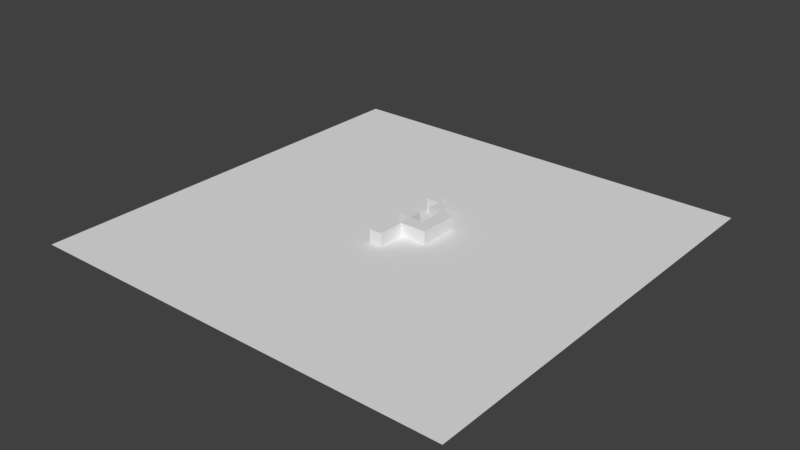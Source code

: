 # Source: game-scene.blend  (saved by Blender 2.80.74; exported with 4.5.12 LTS)
import bpy
from mathutils import Matrix  # noqa: F401  (used for matrix-valued properties, if any)

bpy.ops.wm.read_factory_settings(use_empty=True)
scene = bpy.context.scene
scene.name = 'Scene'

# ---- collections
col_collection_1 = bpy.data.collections.new('Collection 1'); scene.collection.children.link(col_collection_1)

# ---- world
world_world = bpy.data.worlds.new('World'); scene.world = world_world
world_world.color = (0.05088, 0.05088, 0.05088)
world_world.use_sun_shadow = False
world_world.sun_shadow_jitter_overblur = 0.0
world_world.cycles.sampling_method = 'MANUAL'

# ---- meshes
me_cube_002 = bpy.data.meshes.new('Cube.002')
me_cube_002.from_pydata([(-1.0, -1.0, -1.0), (-1.0, -1.0, 1.0), (-1.0, 1.0, -1.0), (-1.0, 1.0, 1.0), (1.0, -1.0, -1.0), (1.0, -1.0, 1.0), (1.0, 1.0, -1.0), (1.0, 1.0, 1.0)], [], [(0, 1, 3, 2), (2, 3, 7, 6), (6, 7, 5, 4), (4, 5, 1, 0), (2, 6, 4, 0), (7, 3, 1, 5)])
_uv = me_cube_002.uv_layers.new(name='UVMap')
_uv.uv.foreach_set('vector', [0.375, 0.0, 0.625, 0.0, 0.625, 0.25, 0.375, 0.25, 0.375, 0.25, 0.625, 0.25, 0.625, 0.5, 0.375, 0.5, 0.375, 0.5, 0.625, 0.5, 0.625, 0.75, 0.375, 0.75, 0.375, 0.75, 0.625, 0.75, 0.625, 1.0, 0.375, 1.0, 0.125, 0.5, 0.375, 0.5, 0.375, 0.75, 0.125, 0.75, 0.625, 0.5, 0.875, 0.5, 0.875, 0.75, 0.625, 0.75])
me_cube_002.use_remesh_preserve_volume = False
me_cube_002.use_remesh_preserve_attributes = False
me_cube_002.use_mirror_vertex_groups = False
me_cube_002.update()
me_cube_003 = bpy.data.meshes.new('Cube.003')
me_cube_003.from_pydata([(-1.0, -1.0, -1.0), (-1.0, -1.0, 1.0), (-1.0, 1.0, -1.0), (-1.0, 1.0, 1.0), (1.0, -1.0, -1.0), (1.0, -1.0, 1.0), (1.0, 1.0, -1.0), (1.0, 1.0, 1.0)], [], [(0, 1, 3, 2), (2, 3, 7, 6), (6, 7, 5, 4), (4, 5, 1, 0), (2, 6, 4, 0), (7, 3, 1, 5)])
_uv = me_cube_003.uv_layers.new(name='UVMap')
_uv.uv.foreach_set('vector', [0.375, 0.0, 0.625, 0.0, 0.625, 0.25, 0.375, 0.25, 0.375, 0.25, 0.625, 0.25, 0.625, 0.5, 0.375, 0.5, 0.375, 0.5, 0.625, 0.5, 0.625, 0.75, 0.375, 0.75, 0.375, 0.75, 0.625, 0.75, 0.625, 1.0, 0.375, 1.0, 0.125, 0.5, 0.375, 0.5, 0.375, 0.75, 0.125, 0.75, 0.625, 0.5, 0.875, 0.5, 0.875, 0.75, 0.625, 0.75])
me_cube_003.use_remesh_preserve_volume = False
me_cube_003.use_remesh_preserve_attributes = False
me_cube_003.use_mirror_vertex_groups = False
me_cube_003.update()
me_cube_004 = bpy.data.meshes.new('Cube.004')
me_cube_004.from_pydata([(-1.0, -1.0, -1.0), (-1.0, -1.0, 1.0), (-1.0, 1.0, -1.0), (-1.0, 1.0, 1.0), (1.0, -1.0, -1.0), (1.0, -1.0, 1.0), (1.0, 1.0, -1.0), (1.0, 1.0, 1.0)], [], [(0, 1, 3, 2), (2, 3, 7, 6), (6, 7, 5, 4), (4, 5, 1, 0), (2, 6, 4, 0), (7, 3, 1, 5)])
_uv = me_cube_004.uv_layers.new(name='UVMap')
_uv.uv.foreach_set('vector', [0.375, 0.0, 0.625, 0.0, 0.625, 0.25, 0.375, 0.25, 0.375, 0.25, 0.625, 0.25, 0.625, 0.5, 0.375, 0.5, 0.375, 0.5, 0.625, 0.5, 0.625, 0.75, 0.375, 0.75, 0.375, 0.75, 0.625, 0.75, 0.625, 1.0, 0.375, 1.0, 0.125, 0.5, 0.375, 0.5, 0.375, 0.75, 0.125, 0.75, 0.625, 0.5, 0.875, 0.5, 0.875, 0.75, 0.625, 0.75])
me_cube_004.use_remesh_preserve_volume = False
me_cube_004.use_remesh_preserve_attributes = False
me_cube_004.use_mirror_vertex_groups = False
me_cube_004.update()
me_cube_005 = bpy.data.meshes.new('Cube.005')
me_cube_005.from_pydata([(-1.0, -1.0, -1.0), (-1.0, -1.0, 1.0), (-1.0, 1.0, -1.0), (-1.0, 1.0, 1.0), (1.0, -1.0, -1.0), (1.0, -1.0, 1.0), (1.0, 1.0, -1.0), (1.0, 1.0, 1.0)], [], [(0, 1, 3, 2), (2, 3, 7, 6), (6, 7, 5, 4), (4, 5, 1, 0), (2, 6, 4, 0), (7, 3, 1, 5)])
_uv = me_cube_005.uv_layers.new(name='UVMap')
_uv.uv.foreach_set('vector', [0.375, 0.0, 0.625, 0.0, 0.625, 0.25, 0.375, 0.25, 0.375, 0.25, 0.625, 0.25, 0.625, 0.5, 0.375, 0.5, 0.375, 0.5, 0.625, 0.5, 0.625, 0.75, 0.375, 0.75, 0.375, 0.75, 0.625, 0.75, 0.625, 1.0, 0.375, 1.0, 0.125, 0.5, 0.375, 0.5, 0.375, 0.75, 0.125, 0.75, 0.625, 0.5, 0.875, 0.5, 0.875, 0.75, 0.625, 0.75])
me_cube_005.use_remesh_preserve_volume = False
me_cube_005.use_remesh_preserve_attributes = False
me_cube_005.use_mirror_vertex_groups = False
me_cube_005.update()
me_cube_006 = bpy.data.meshes.new('Cube.006')
me_cube_006.from_pydata([(-1.0, -1.0, -1.0), (-1.0, -1.0, 1.0), (-1.0, 1.0, -1.0), (-1.0, 1.0, 1.0), (1.0, -1.0, -1.0), (1.0, -1.0, 1.0), (1.0, 1.0, -1.0), (1.0, 1.0, 1.0)], [], [(0, 1, 3, 2), (2, 3, 7, 6), (6, 7, 5, 4), (4, 5, 1, 0), (2, 6, 4, 0), (7, 3, 1, 5)])
_uv = me_cube_006.uv_layers.new(name='UVMap')
_uv.uv.foreach_set('vector', [0.375, 0.0, 0.625, 0.0, 0.625, 0.25, 0.375, 0.25, 0.375, 0.25, 0.625, 0.25, 0.625, 0.5, 0.375, 0.5, 0.375, 0.5, 0.625, 0.5, 0.625, 0.75, 0.375, 0.75, 0.375, 0.75, 0.625, 0.75, 0.625, 1.0, 0.375, 1.0, 0.125, 0.5, 0.375, 0.5, 0.375, 0.75, 0.125, 0.75, 0.625, 0.5, 0.875, 0.5, 0.875, 0.75, 0.625, 0.75])
me_cube_006.use_remesh_preserve_volume = False
me_cube_006.use_remesh_preserve_attributes = False
me_cube_006.use_mirror_vertex_groups = False
me_cube_006.update()
me_cube_007 = bpy.data.meshes.new('Cube.007')
me_cube_007.from_pydata([(-1.0, -1.0, -1.0), (-1.0, -1.0, 1.0), (-1.0, 1.0, -1.0), (-1.0, 1.0, 1.0), (1.0, -1.0, -1.0), (1.0, -1.0, 1.0), (1.0, 1.0, -1.0), (1.0, 1.0, 1.0)], [], [(0, 1, 3, 2), (2, 3, 7, 6), (6, 7, 5, 4), (4, 5, 1, 0), (2, 6, 4, 0), (7, 3, 1, 5)])
_uv = me_cube_007.uv_layers.new(name='UVMap')
_uv.uv.foreach_set('vector', [0.375, 0.0, 0.625, 0.0, 0.625, 0.25, 0.375, 0.25, 0.375, 0.25, 0.625, 0.25, 0.625, 0.5, 0.375, 0.5, 0.375, 0.5, 0.625, 0.5, 0.625, 0.75, 0.375, 0.75, 0.375, 0.75, 0.625, 0.75, 0.625, 1.0, 0.375, 1.0, 0.125, 0.5, 0.375, 0.5, 0.375, 0.75, 0.125, 0.75, 0.625, 0.5, 0.875, 0.5, 0.875, 0.75, 0.625, 0.75])
me_cube_007.use_remesh_preserve_volume = False
me_cube_007.use_remesh_preserve_attributes = False
me_cube_007.use_mirror_vertex_groups = False
me_cube_007.update()
me_cube_008 = bpy.data.meshes.new('Cube.008')
me_cube_008.from_pydata([(-1.0, -1.0, -1.0), (-1.0, -1.0, 1.0), (-1.0, 1.0, -1.0), (-1.0, 1.0, 1.0), (1.0, -1.0, -1.0), (1.0, -1.0, 1.0), (1.0, 1.0, -1.0), (1.0, 1.0, 1.0)], [], [(0, 1, 3, 2), (2, 3, 7, 6), (6, 7, 5, 4), (4, 5, 1, 0), (2, 6, 4, 0), (7, 3, 1, 5)])
_uv = me_cube_008.uv_layers.new(name='UVMap')
_uv.uv.foreach_set('vector', [0.375, 0.0, 0.625, 0.0, 0.625, 0.25, 0.375, 0.25, 0.375, 0.25, 0.625, 0.25, 0.625, 0.5, 0.375, 0.5, 0.375, 0.5, 0.625, 0.5, 0.625, 0.75, 0.375, 0.75, 0.375, 0.75, 0.625, 0.75, 0.625, 1.0, 0.375, 1.0, 0.125, 0.5, 0.375, 0.5, 0.375, 0.75, 0.125, 0.75, 0.625, 0.5, 0.875, 0.5, 0.875, 0.75, 0.625, 0.75])
me_cube_008.use_remesh_preserve_volume = False
me_cube_008.use_remesh_preserve_attributes = False
me_cube_008.use_mirror_vertex_groups = False
me_cube_008.update()
me_cube_009 = bpy.data.meshes.new('Cube.009')
me_cube_009.from_pydata([(-1.0, -1.0, -1.0), (-1.0, -1.0, 1.0), (-1.0, 1.0, -1.0), (-1.0, 1.0, 1.0), (1.0, -1.0, -1.0), (1.0, -1.0, 1.0), (1.0, 1.0, -1.0), (1.0, 1.0, 1.0)], [], [(0, 1, 3, 2), (2, 3, 7, 6), (6, 7, 5, 4), (4, 5, 1, 0), (2, 6, 4, 0), (7, 3, 1, 5)])
_uv = me_cube_009.uv_layers.new(name='UVMap')
_uv.uv.foreach_set('vector', [0.375, 0.0, 0.625, 0.0, 0.625, 0.25, 0.375, 0.25, 0.375, 0.25, 0.625, 0.25, 0.625, 0.5, 0.375, 0.5, 0.375, 0.5, 0.625, 0.5, 0.625, 0.75, 0.375, 0.75, 0.375, 0.75, 0.625, 0.75, 0.625, 1.0, 0.375, 1.0, 0.125, 0.5, 0.375, 0.5, 0.375, 0.75, 0.125, 0.75, 0.625, 0.5, 0.875, 0.5, 0.875, 0.75, 0.625, 0.75])
me_cube_009.use_remesh_preserve_volume = False
me_cube_009.use_remesh_preserve_attributes = False
me_cube_009.use_mirror_vertex_groups = False
me_cube_009.update()
me_cube_010 = bpy.data.meshes.new('Cube.010')
me_cube_010.from_pydata([(-1.0, -1.0, -1.0), (-1.0, -1.0, 1.0), (-1.0, 1.0, -1.0), (-1.0, 1.0, 1.0), (1.0, -1.0, -1.0), (1.0, -1.0, 1.0), (1.0, 1.0, -1.0), (1.0, 1.0, 1.0)], [], [(0, 1, 3, 2), (2, 3, 7, 6), (6, 7, 5, 4), (4, 5, 1, 0), (2, 6, 4, 0), (7, 3, 1, 5)])
_uv = me_cube_010.uv_layers.new(name='UVMap')
_uv.uv.foreach_set('vector', [0.375, 0.0, 0.625, 0.0, 0.625, 0.25, 0.375, 0.25, 0.375, 0.25, 0.625, 0.25, 0.625, 0.5, 0.375, 0.5, 0.375, 0.5, 0.625, 0.5, 0.625, 0.75, 0.375, 0.75, 0.375, 0.75, 0.625, 0.75, 0.625, 1.0, 0.375, 1.0, 0.125, 0.5, 0.375, 0.5, 0.375, 0.75, 0.125, 0.75, 0.625, 0.5, 0.875, 0.5, 0.875, 0.75, 0.625, 0.75])
me_cube_010.use_remesh_preserve_volume = False
me_cube_010.use_remesh_preserve_attributes = False
me_cube_010.use_mirror_vertex_groups = False
me_cube_010.update()
me_plane = bpy.data.meshes.new('Plane')
me_plane.from_pydata([(-3.237, -3.237, 0.01938), (3.237, -3.237, 0.01938), (-3.237, 3.237, -0.01023), (3.237, 3.237, -0.01023)], [], [(0, 1, 3, 2)])
_ca = me_plane.color_attributes.new('Col', 'BYTE_COLOR', 'CORNER')
_ca.data.foreach_set('color', [1.0, 1.0, 1.0, 1.0, 1.0, 1.0, 1.0, 1.0, 1.0, 1.0, 1.0, 1.0, 1.0, 1.0, 1.0, 1.0])
me_plane.use_remesh_preserve_volume = False
me_plane.use_remesh_preserve_attributes = False
me_plane.use_mirror_vertex_groups = False
me_plane.update()

# ---- objects
ob_cube = bpy.data.objects.new('Cube', me_cube_002)
ob_cube_001 = bpy.data.objects.new('Cube.001', me_cube_003)
ob_cube_002 = bpy.data.objects.new('Cube.002', me_cube_004)
ob_cube_003 = bpy.data.objects.new('Cube.003', me_cube_005)
ob_cube_004 = bpy.data.objects.new('Cube.004', me_cube_006)
ob_cube_005 = bpy.data.objects.new('Cube.005', me_cube_007)
ob_cube_006 = bpy.data.objects.new('Cube.006', me_cube_008)
ob_cube_007 = bpy.data.objects.new('Cube.007', me_cube_009)
ob_cube_008 = bpy.data.objects.new('Cube.008', me_cube_010)
ob_plane = bpy.data.objects.new('Plane', me_plane)

# ---- transforms, parenting, visibility, modifiers, constraints
ob_cube.location = (2.0, 6.0, 1.0)
ob_cube.lineart.crease_threshold = 0.0
ob_cube_001.location = (0.0, 8.0, 1.0)
ob_cube_001.lineart.crease_threshold = 0.0
ob_cube_002.location = (0.0, -4.0, 1.0)
ob_cube_002.lineart.crease_threshold = 0.0
ob_cube_003.location = (4.0, 2.0, 1.0)
ob_cube_003.lineart.crease_threshold = 0.0
ob_cube_004.location = (0.0, 2.0, 1.0)
ob_cube_004.lineart.crease_threshold = 0.0
ob_cube_005.location = (0.0, -2.0, 1.0)
ob_cube_005.lineart.crease_threshold = 0.0
ob_cube_006.location = (2.0, 0.0, 1.0)
ob_cube_006.lineart.crease_threshold = 0.0
ob_cube_007.location = (4.0, 0.0, 1.0)
ob_cube_007.lineart.crease_threshold = 0.0
ob_cube_008.location = (4.0, 4.0, 1.0)
ob_cube_008.lineart.crease_threshold = 0.0
ob_plane.location = (0.0, -0.01699, 0.0)
ob_plane.scale = (10.0, 10.0, 10.0)
ob_plane.lineart.crease_threshold = 0.0

# ---- collection membership
scene.collection.objects.link(ob_cube)
scene.collection.objects.link(ob_cube_001)
scene.collection.objects.link(ob_cube_002)
scene.collection.objects.link(ob_cube_003)
scene.collection.objects.link(ob_cube_004)
scene.collection.objects.link(ob_cube_005)
scene.collection.objects.link(ob_cube_006)
scene.collection.objects.link(ob_cube_007)
scene.collection.objects.link(ob_cube_008)
col_collection_1.objects.link(ob_plane)

# ---- scene / render settings (as saved in the file)
scene.frame_start = 1; scene.frame_end = 250; scene.frame_set(1)
scene.render.engine = 'BLENDER_EEVEE_NEXT'
scene.render.resolution_percentage = 50
scene.render.dither_intensity = 0.0
scene.cycles.use_denoising = False
scene.cycles.samples = 128
scene.cycles.sampling_pattern = 'TABULATED_SOBOL'
scene.cycles.use_adaptive_sampling = False
scene.cycles.use_light_tree = False
scene.cycles.blur_glossy = 0.0
scene.cycles.sample_clamp_indirect = 0.0
scene.view_settings.view_transform = 'Standard'
bpy.context.view_layer.update()

# ---- added for rendering (the .blend has no active camera and no usable light): camera, sun
cam_auto = bpy.data.cameras.new('AutoCamera')
cam_auto.lens = 50.0
cam_auto.sensor_width = 36.0
cam_auto.clip_end = 1487.08
ob_auto_camera = bpy.data.objects.new('AutoCamera', cam_auto)
scene.collection.objects.link(ob_auto_camera)
ob_auto_camera.location = (84.734, -101.698, 68.7361)
ob_auto_camera.rotation_euler = (1.09748, -7.21219e-08, 0.694738)
scene.camera = ob_auto_camera
light_auto_sun = bpy.data.lights.new('AutoSun', 'SUN')
light_auto_sun.energy = 3.0
light_auto_sun.angle = 0.0523599
ob_auto_sun = bpy.data.objects.new('AutoSun', light_auto_sun)
scene.collection.objects.link(ob_auto_sun)
ob_auto_sun.rotation_euler = (0.872665, 0.174533, 0.523599)
bpy.context.view_layer.update()
